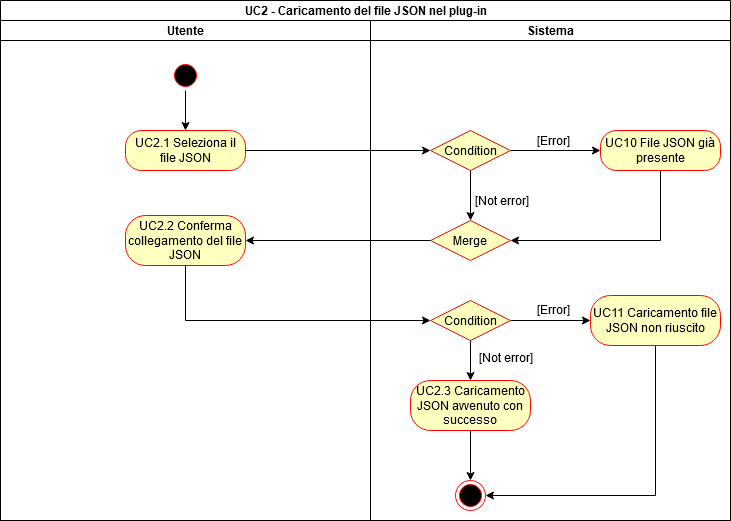

The diagram above was exported from draw.io. Its source (the exported page's mxGraphModel, read from the mxfile embedded in the PNG):
<mxGraphModel dx="1422" dy="763" grid="1" gridSize="10" guides="1" tooltips="1" connect="1" arrows="1" fold="1" page="1" pageScale="1" pageWidth="850" pageHeight="1100" background="#ffffff" math="0" shadow="0">
  <root>
    <mxCell id="0" />
    <mxCell id="1" parent="0" />
    <mxCell id="T-TIYP-eifFkEDHdzIpf-1" value="UC2 - Caricamento del file JSON nel plug-in" style="swimlane;html=1;childLayout=stackLayout;resizeParent=1;resizeParentMax=0;startSize=20;" parent="1" vertex="1">
      <mxGeometry x="80" y="40" width="730" height="520" as="geometry" />
    </mxCell>
    <mxCell id="T-TIYP-eifFkEDHdzIpf-2" value="Utente" style="swimlane;html=1;startSize=20;" parent="T-TIYP-eifFkEDHdzIpf-1" vertex="1">
      <mxGeometry y="20" width="370" height="500" as="geometry" />
    </mxCell>
    <mxCell id="T-TIYP-eifFkEDHdzIpf-53" style="edgeStyle=orthogonalEdgeStyle;rounded=0;orthogonalLoop=1;jettySize=auto;html=1;exitX=0.5;exitY=1;exitDx=0;exitDy=0;strokeColor=#000000;" parent="T-TIYP-eifFkEDHdzIpf-2" source="T-TIYP-eifFkEDHdzIpf-6" target="T-TIYP-eifFkEDHdzIpf-8" edge="1">
      <mxGeometry relative="1" as="geometry" />
    </mxCell>
    <mxCell id="T-TIYP-eifFkEDHdzIpf-6" value="" style="ellipse;html=1;shape=startState;fillColor=#000000;strokeColor=#ff0000;" parent="T-TIYP-eifFkEDHdzIpf-2" vertex="1">
      <mxGeometry x="170" y="40" width="30" height="30" as="geometry" />
    </mxCell>
    <mxCell id="T-TIYP-eifFkEDHdzIpf-8" value="UC2.1 Seleziona il file JSON" style="rounded=1;whiteSpace=wrap;html=1;arcSize=40;fontColor=#000000;fillColor=#ffffc0;strokeColor=#ff0000;" parent="T-TIYP-eifFkEDHdzIpf-2" vertex="1">
      <mxGeometry x="125" y="110" width="120" height="40" as="geometry" />
    </mxCell>
    <mxCell id="T-TIYP-eifFkEDHdzIpf-19" value="UC2.2 Conferma collegamento del file JSON" style="rounded=1;whiteSpace=wrap;html=1;arcSize=40;fontColor=#000000;fillColor=#ffffc0;strokeColor=#ff0000;" parent="T-TIYP-eifFkEDHdzIpf-2" vertex="1">
      <mxGeometry x="125" y="195" width="120" height="50" as="geometry" />
    </mxCell>
    <mxCell id="T-TIYP-eifFkEDHdzIpf-3" value="Sistema" style="swimlane;html=1;startSize=20;" parent="T-TIYP-eifFkEDHdzIpf-1" vertex="1">
      <mxGeometry x="370" y="20" width="360" height="500" as="geometry" />
    </mxCell>
    <mxCell id="T-TIYP-eifFkEDHdzIpf-17" style="edgeStyle=orthogonalEdgeStyle;rounded=0;orthogonalLoop=1;jettySize=auto;html=1;" parent="T-TIYP-eifFkEDHdzIpf-3" source="T-TIYP-eifFkEDHdzIpf-10" target="T-TIYP-eifFkEDHdzIpf-15" edge="1">
      <mxGeometry relative="1" as="geometry" />
    </mxCell>
    <mxCell id="xbXNrdZui16auXJb9Evl-1" value="Merge" style="rhombus;whiteSpace=wrap;html=1;fillColor=#ffffc0;strokeColor=#ff0000;" vertex="1" parent="T-TIYP-eifFkEDHdzIpf-3">
      <mxGeometry x="60" y="200" width="80" height="40" as="geometry" />
    </mxCell>
    <mxCell id="xbXNrdZui16auXJb9Evl-4" style="edgeStyle=orthogonalEdgeStyle;rounded=0;orthogonalLoop=1;jettySize=auto;html=1;exitX=0.5;exitY=1;exitDx=0;exitDy=0;entryX=0.5;entryY=0;entryDx=0;entryDy=0;" edge="1" parent="T-TIYP-eifFkEDHdzIpf-3" source="T-TIYP-eifFkEDHdzIpf-10" target="xbXNrdZui16auXJb9Evl-1">
      <mxGeometry relative="1" as="geometry" />
    </mxCell>
    <mxCell id="T-TIYP-eifFkEDHdzIpf-10" value="Condition" style="rhombus;whiteSpace=wrap;html=1;fillColor=#ffffc0;strokeColor=#ff0000;" parent="T-TIYP-eifFkEDHdzIpf-3" vertex="1">
      <mxGeometry x="60" y="110" width="80" height="40" as="geometry" />
    </mxCell>
    <mxCell id="T-TIYP-eifFkEDHdzIpf-41" style="edgeStyle=orthogonalEdgeStyle;rounded=0;orthogonalLoop=1;jettySize=auto;html=1;exitX=1;exitY=0.5;exitDx=0;exitDy=0;" parent="T-TIYP-eifFkEDHdzIpf-3" source="T-TIYP-eifFkEDHdzIpf-35" target="T-TIYP-eifFkEDHdzIpf-39" edge="1">
      <mxGeometry relative="1" as="geometry" />
    </mxCell>
    <mxCell id="T-TIYP-eifFkEDHdzIpf-35" value="Condition" style="rhombus;whiteSpace=wrap;html=1;fillColor=#ffffc0;strokeColor=#ff0000;" parent="T-TIYP-eifFkEDHdzIpf-3" vertex="1">
      <mxGeometry x="60" y="280" width="80" height="40" as="geometry" />
    </mxCell>
    <mxCell id="T-TIYP-eifFkEDHdzIpf-46" value="&lt;div&gt;[Not error]&lt;/div&gt;" style="text;html=1;align=center;verticalAlign=middle;resizable=0;points=[];autosize=1;" parent="T-TIYP-eifFkEDHdzIpf-3" vertex="1">
      <mxGeometry x="100" y="327" width="70" height="20" as="geometry" />
    </mxCell>
    <mxCell id="T-TIYP-eifFkEDHdzIpf-24" value="[Error]" style="text;html=1;align=center;verticalAlign=middle;resizable=0;points=[];autosize=1;" parent="T-TIYP-eifFkEDHdzIpf-3" vertex="1">
      <mxGeometry x="158" y="110" width="50" height="20" as="geometry" />
    </mxCell>
    <mxCell id="T-TIYP-eifFkEDHdzIpf-42" value="[Error]" style="text;html=1;align=center;verticalAlign=middle;resizable=0;points=[];autosize=1;" parent="T-TIYP-eifFkEDHdzIpf-3" vertex="1">
      <mxGeometry x="158" y="279" width="50" height="20" as="geometry" />
    </mxCell>
    <mxCell id="T-TIYP-eifFkEDHdzIpf-49" style="edgeStyle=orthogonalEdgeStyle;rounded=0;orthogonalLoop=1;jettySize=auto;html=1;exitX=0.5;exitY=1;exitDx=0;exitDy=0;entryX=1;entryY=0.5;entryDx=0;entryDy=0;strokeColor=#000000;" parent="T-TIYP-eifFkEDHdzIpf-3" source="T-TIYP-eifFkEDHdzIpf-39" target="T-TIYP-eifFkEDHdzIpf-47" edge="1">
      <mxGeometry relative="1" as="geometry" />
    </mxCell>
    <mxCell id="T-TIYP-eifFkEDHdzIpf-39" value="UC11 Caricamento file JSON non riuscito" style="rounded=1;whiteSpace=wrap;html=1;arcSize=40;fontColor=#000000;fillColor=#ffffc0;strokeColor=#ff0000;" parent="T-TIYP-eifFkEDHdzIpf-3" vertex="1">
      <mxGeometry x="220" y="275" width="130" height="50" as="geometry" />
    </mxCell>
    <mxCell id="xbXNrdZui16auXJb9Evl-5" style="edgeStyle=orthogonalEdgeStyle;rounded=0;orthogonalLoop=1;jettySize=auto;html=1;exitX=0.5;exitY=1;exitDx=0;exitDy=0;entryX=1;entryY=0.5;entryDx=0;entryDy=0;" edge="1" parent="T-TIYP-eifFkEDHdzIpf-3" source="T-TIYP-eifFkEDHdzIpf-15" target="xbXNrdZui16auXJb9Evl-1">
      <mxGeometry relative="1" as="geometry" />
    </mxCell>
    <mxCell id="T-TIYP-eifFkEDHdzIpf-15" value="UC10 File JSON già presente" style="rounded=1;whiteSpace=wrap;html=1;arcSize=40;fontColor=#000000;fillColor=#ffffc0;strokeColor=#ff0000;" parent="T-TIYP-eifFkEDHdzIpf-3" vertex="1">
      <mxGeometry x="230" y="110" width="120" height="40" as="geometry" />
    </mxCell>
    <mxCell id="T-TIYP-eifFkEDHdzIpf-31" value="[Not error]" style="text;html=1;align=center;verticalAlign=middle;resizable=0;points=[];autosize=1;" parent="T-TIYP-eifFkEDHdzIpf-3" vertex="1">
      <mxGeometry x="96" y="170" width="70" height="20" as="geometry" />
    </mxCell>
    <mxCell id="T-TIYP-eifFkEDHdzIpf-51" style="edgeStyle=orthogonalEdgeStyle;rounded=0;orthogonalLoop=1;jettySize=auto;html=1;strokeColor=#000000;" parent="T-TIYP-eifFkEDHdzIpf-3" source="T-TIYP-eifFkEDHdzIpf-44" target="T-TIYP-eifFkEDHdzIpf-47" edge="1">
      <mxGeometry relative="1" as="geometry" />
    </mxCell>
    <mxCell id="T-TIYP-eifFkEDHdzIpf-44" value="UC2.3 Caricamento JSON avvenuto con successo" style="rounded=1;whiteSpace=wrap;html=1;arcSize=40;fontColor=#000000;fillColor=#ffffc0;strokeColor=#ff0000;" parent="T-TIYP-eifFkEDHdzIpf-3" vertex="1">
      <mxGeometry x="40" y="360" width="120" height="50" as="geometry" />
    </mxCell>
    <mxCell id="T-TIYP-eifFkEDHdzIpf-47" value="" style="ellipse;html=1;shape=endState;fillColor=#000000;strokeColor=#ff0000;" parent="T-TIYP-eifFkEDHdzIpf-3" vertex="1">
      <mxGeometry x="85" y="460" width="30" height="30" as="geometry" />
    </mxCell>
    <mxCell id="T-TIYP-eifFkEDHdzIpf-13" style="edgeStyle=orthogonalEdgeStyle;rounded=0;orthogonalLoop=1;jettySize=auto;html=1;entryX=0;entryY=0.5;entryDx=0;entryDy=0;" parent="T-TIYP-eifFkEDHdzIpf-1" source="T-TIYP-eifFkEDHdzIpf-8" target="T-TIYP-eifFkEDHdzIpf-10" edge="1">
      <mxGeometry relative="1" as="geometry" />
    </mxCell>
    <mxCell id="T-TIYP-eifFkEDHdzIpf-38" style="edgeStyle=orthogonalEdgeStyle;rounded=0;orthogonalLoop=1;jettySize=auto;html=1;entryX=0;entryY=0.5;entryDx=0;entryDy=0;" parent="T-TIYP-eifFkEDHdzIpf-1" source="T-TIYP-eifFkEDHdzIpf-19" target="T-TIYP-eifFkEDHdzIpf-35" edge="1">
      <mxGeometry relative="1" as="geometry">
        <Array as="points">
          <mxPoint x="185" y="320" />
        </Array>
      </mxGeometry>
    </mxCell>
    <mxCell id="xbXNrdZui16auXJb9Evl-6" style="edgeStyle=orthogonalEdgeStyle;rounded=0;orthogonalLoop=1;jettySize=auto;html=1;exitX=0;exitY=0.5;exitDx=0;exitDy=0;entryX=1;entryY=0.5;entryDx=0;entryDy=0;" edge="1" parent="T-TIYP-eifFkEDHdzIpf-1" source="xbXNrdZui16auXJb9Evl-1" target="T-TIYP-eifFkEDHdzIpf-19">
      <mxGeometry relative="1" as="geometry" />
    </mxCell>
    <mxCell id="T-TIYP-eifFkEDHdzIpf-43" style="edgeStyle=orthogonalEdgeStyle;rounded=0;orthogonalLoop=1;jettySize=auto;html=1;exitX=0.5;exitY=1;exitDx=0;exitDy=0;" parent="1" source="T-TIYP-eifFkEDHdzIpf-35" edge="1">
      <mxGeometry relative="1" as="geometry">
        <mxPoint x="550" y="420" as="targetPoint" />
      </mxGeometry>
    </mxCell>
  </root>
</mxGraphModel>